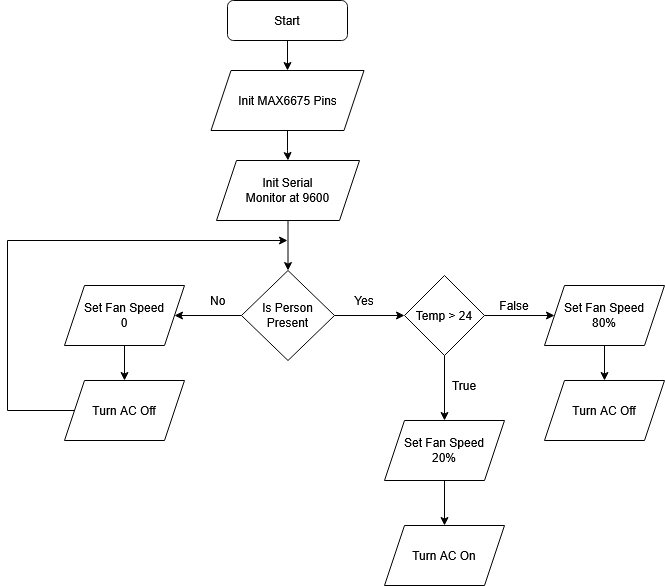

The diagram above was exported from draw.io. Its source (the exported page's mxGraphModel, read from the mxfile embedded in the PNG):
<mxGraphModel dx="983" dy="569" grid="1" gridSize="10" guides="1" tooltips="1" connect="1" arrows="1" fold="1" page="1" pageScale="1" pageWidth="827" pageHeight="1169" math="0" shadow="0">
  <root>
    <mxCell id="0" />
    <mxCell id="1" parent="0" />
    <mxCell id="rLJ7RqiaqvRhNspNokaL-7" value="" style="edgeStyle=orthogonalEdgeStyle;rounded=0;orthogonalLoop=1;jettySize=auto;html=1;" edge="1" parent="1" source="rLJ7RqiaqvRhNspNokaL-1" target="rLJ7RqiaqvRhNspNokaL-6">
      <mxGeometry relative="1" as="geometry" />
    </mxCell>
    <mxCell id="rLJ7RqiaqvRhNspNokaL-1" value="Start" style="rounded=1;whiteSpace=wrap;html=1;" vertex="1" parent="1">
      <mxGeometry x="353" y="30" width="120" height="40" as="geometry" />
    </mxCell>
    <mxCell id="rLJ7RqiaqvRhNspNokaL-9" value="" style="edgeStyle=orthogonalEdgeStyle;rounded=0;orthogonalLoop=1;jettySize=auto;html=1;" edge="1" parent="1" source="rLJ7RqiaqvRhNspNokaL-6" target="rLJ7RqiaqvRhNspNokaL-8">
      <mxGeometry relative="1" as="geometry" />
    </mxCell>
    <mxCell id="rLJ7RqiaqvRhNspNokaL-6" value="Init MAX6675 Pins" style="shape=parallelogram;perimeter=parallelogramPerimeter;whiteSpace=wrap;html=1;fixedSize=1;" vertex="1" parent="1">
      <mxGeometry x="336.5" y="100" width="153" height="60" as="geometry" />
    </mxCell>
    <mxCell id="rLJ7RqiaqvRhNspNokaL-11" value="" style="edgeStyle=orthogonalEdgeStyle;rounded=0;orthogonalLoop=1;jettySize=auto;html=1;" edge="1" parent="1" source="rLJ7RqiaqvRhNspNokaL-8" target="rLJ7RqiaqvRhNspNokaL-10">
      <mxGeometry relative="1" as="geometry" />
    </mxCell>
    <mxCell id="rLJ7RqiaqvRhNspNokaL-8" value="&lt;div&gt;Init Serial&lt;/div&gt;&lt;div&gt;Monitor at 9600&lt;/div&gt;" style="shape=parallelogram;perimeter=parallelogramPerimeter;whiteSpace=wrap;html=1;fixedSize=1;" vertex="1" parent="1">
      <mxGeometry x="342" y="190" width="143" height="60" as="geometry" />
    </mxCell>
    <mxCell id="rLJ7RqiaqvRhNspNokaL-15" value="" style="edgeStyle=orthogonalEdgeStyle;rounded=0;orthogonalLoop=1;jettySize=auto;html=1;" edge="1" parent="1" source="rLJ7RqiaqvRhNspNokaL-10" target="rLJ7RqiaqvRhNspNokaL-14">
      <mxGeometry relative="1" as="geometry" />
    </mxCell>
    <mxCell id="rLJ7RqiaqvRhNspNokaL-23" value="" style="edgeStyle=orthogonalEdgeStyle;rounded=0;orthogonalLoop=1;jettySize=auto;html=1;" edge="1" parent="1" source="rLJ7RqiaqvRhNspNokaL-10" target="rLJ7RqiaqvRhNspNokaL-22">
      <mxGeometry relative="1" as="geometry" />
    </mxCell>
    <mxCell id="rLJ7RqiaqvRhNspNokaL-10" value="Is Person Present" style="rhombus;whiteSpace=wrap;html=1;" vertex="1" parent="1">
      <mxGeometry x="367" y="300" width="93" height="90" as="geometry" />
    </mxCell>
    <mxCell id="rLJ7RqiaqvRhNspNokaL-17" value="" style="edgeStyle=orthogonalEdgeStyle;rounded=0;orthogonalLoop=1;jettySize=auto;html=1;" edge="1" parent="1" source="rLJ7RqiaqvRhNspNokaL-14" target="rLJ7RqiaqvRhNspNokaL-16">
      <mxGeometry relative="1" as="geometry" />
    </mxCell>
    <mxCell id="rLJ7RqiaqvRhNspNokaL-14" value="&lt;div&gt;Set Fan Speed&lt;/div&gt;&lt;div&gt;0&lt;/div&gt;" style="shape=parallelogram;perimeter=parallelogramPerimeter;whiteSpace=wrap;html=1;fixedSize=1;" vertex="1" parent="1">
      <mxGeometry x="190" y="315" width="120" height="60" as="geometry" />
    </mxCell>
    <mxCell id="rLJ7RqiaqvRhNspNokaL-16" value="Turn AC Off" style="shape=parallelogram;perimeter=parallelogramPerimeter;whiteSpace=wrap;html=1;fixedSize=1;" vertex="1" parent="1">
      <mxGeometry x="190" y="410" width="120" height="60" as="geometry" />
    </mxCell>
    <mxCell id="rLJ7RqiaqvRhNspNokaL-18" value="No" style="text;strokeColor=none;fillColor=none;align=left;verticalAlign=middle;spacingLeft=4;spacingRight=4;overflow=hidden;points=[[0,0.5],[1,0.5]];portConstraint=eastwest;rotatable=0;whiteSpace=wrap;html=1;" vertex="1" parent="1">
      <mxGeometry x="330" y="315" width="80" height="30" as="geometry" />
    </mxCell>
    <mxCell id="rLJ7RqiaqvRhNspNokaL-19" value="" style="endArrow=classic;html=1;rounded=0;exitX=0;exitY=0.5;exitDx=0;exitDy=0;" edge="1" parent="1" source="rLJ7RqiaqvRhNspNokaL-16">
      <mxGeometry width="50" height="50" relative="1" as="geometry">
        <mxPoint x="203" y="450" as="sourcePoint" />
        <mxPoint x="413" y="270" as="targetPoint" />
        <Array as="points">
          <mxPoint x="133" y="440" />
          <mxPoint x="133" y="270" />
        </Array>
      </mxGeometry>
    </mxCell>
    <mxCell id="rLJ7RqiaqvRhNspNokaL-26" value="" style="edgeStyle=orthogonalEdgeStyle;rounded=0;orthogonalLoop=1;jettySize=auto;html=1;" edge="1" parent="1" source="rLJ7RqiaqvRhNspNokaL-22" target="rLJ7RqiaqvRhNspNokaL-25">
      <mxGeometry relative="1" as="geometry" />
    </mxCell>
    <mxCell id="rLJ7RqiaqvRhNspNokaL-31" value="" style="edgeStyle=orthogonalEdgeStyle;rounded=0;orthogonalLoop=1;jettySize=auto;html=1;" edge="1" parent="1" source="rLJ7RqiaqvRhNspNokaL-22" target="rLJ7RqiaqvRhNspNokaL-30">
      <mxGeometry relative="1" as="geometry" />
    </mxCell>
    <mxCell id="rLJ7RqiaqvRhNspNokaL-22" value="Temp &amp;gt; 24" style="rhombus;whiteSpace=wrap;html=1;" vertex="1" parent="1">
      <mxGeometry x="530" y="305" width="80" height="80" as="geometry" />
    </mxCell>
    <mxCell id="rLJ7RqiaqvRhNspNokaL-24" value="Yes" style="text;html=1;whiteSpace=wrap;strokeColor=none;fillColor=none;align=center;verticalAlign=middle;rounded=0;" vertex="1" parent="1">
      <mxGeometry x="460" y="315" width="60" height="30" as="geometry" />
    </mxCell>
    <mxCell id="rLJ7RqiaqvRhNspNokaL-29" value="" style="edgeStyle=orthogonalEdgeStyle;rounded=0;orthogonalLoop=1;jettySize=auto;html=1;" edge="1" parent="1" source="rLJ7RqiaqvRhNspNokaL-25" target="rLJ7RqiaqvRhNspNokaL-28">
      <mxGeometry relative="1" as="geometry" />
    </mxCell>
    <mxCell id="rLJ7RqiaqvRhNspNokaL-25" value="&lt;div&gt;Set Fan Speed&lt;/div&gt;&lt;div&gt;80%&lt;/div&gt;" style="shape=parallelogram;perimeter=parallelogramPerimeter;whiteSpace=wrap;html=1;fixedSize=1;" vertex="1" parent="1">
      <mxGeometry x="670" y="315" width="120" height="60" as="geometry" />
    </mxCell>
    <mxCell id="rLJ7RqiaqvRhNspNokaL-27" value="False" style="text;html=1;whiteSpace=wrap;strokeColor=none;fillColor=none;align=center;verticalAlign=middle;rounded=0;" vertex="1" parent="1">
      <mxGeometry x="610" y="320" width="60" height="30" as="geometry" />
    </mxCell>
    <mxCell id="rLJ7RqiaqvRhNspNokaL-28" value="Turn AC Off" style="shape=parallelogram;perimeter=parallelogramPerimeter;whiteSpace=wrap;html=1;fixedSize=1;" vertex="1" parent="1">
      <mxGeometry x="670" y="410" width="120" height="60" as="geometry" />
    </mxCell>
    <mxCell id="rLJ7RqiaqvRhNspNokaL-34" value="" style="edgeStyle=orthogonalEdgeStyle;rounded=0;orthogonalLoop=1;jettySize=auto;html=1;" edge="1" parent="1" source="rLJ7RqiaqvRhNspNokaL-30" target="rLJ7RqiaqvRhNspNokaL-33">
      <mxGeometry relative="1" as="geometry" />
    </mxCell>
    <mxCell id="rLJ7RqiaqvRhNspNokaL-30" value="&lt;div&gt;Set Fan Speed&lt;/div&gt;&lt;div&gt;20%&lt;/div&gt;" style="shape=parallelogram;perimeter=parallelogramPerimeter;whiteSpace=wrap;html=1;fixedSize=1;" vertex="1" parent="1">
      <mxGeometry x="510" y="450" width="120" height="60" as="geometry" />
    </mxCell>
    <mxCell id="rLJ7RqiaqvRhNspNokaL-32" value="True" style="text;html=1;whiteSpace=wrap;strokeColor=none;fillColor=none;align=center;verticalAlign=middle;rounded=0;" vertex="1" parent="1">
      <mxGeometry x="560" y="400" width="60" height="30" as="geometry" />
    </mxCell>
    <mxCell id="rLJ7RqiaqvRhNspNokaL-33" value="Turn AC On" style="shape=parallelogram;perimeter=parallelogramPerimeter;whiteSpace=wrap;html=1;fixedSize=1;" vertex="1" parent="1">
      <mxGeometry x="510" y="555" width="120" height="60" as="geometry" />
    </mxCell>
  </root>
</mxGraphModel>